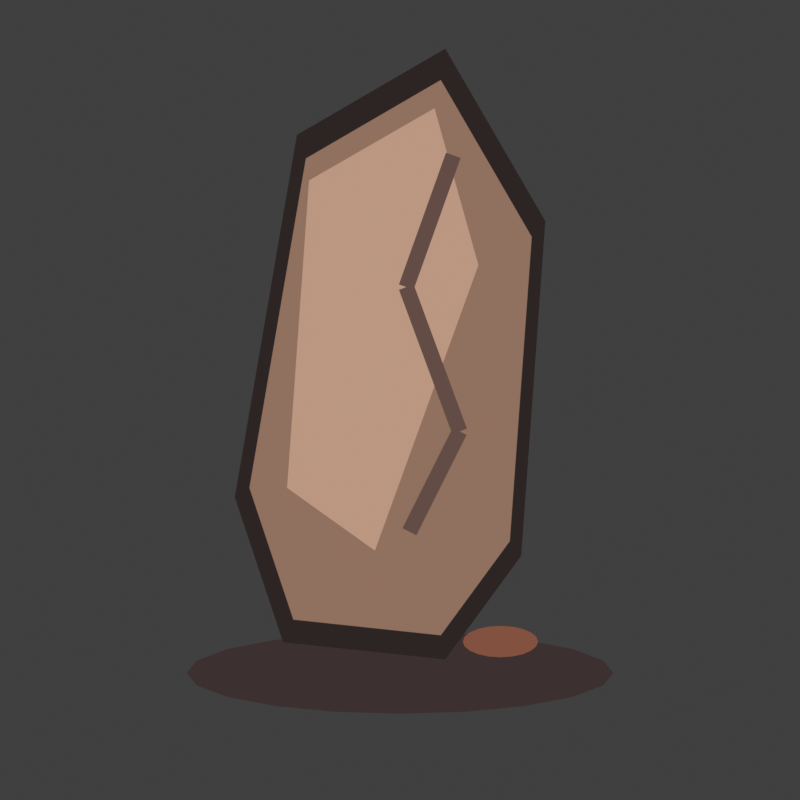 # Source: legion_hold_landmark.blend  (saved by Blender 5.2.44; exported with 4.5.12 LTS)
import bpy
from mathutils import Matrix  # noqa: F401  (used for matrix-valued properties, if any)

bpy.ops.wm.read_factory_settings(use_empty=True)
scene = bpy.context.scene
scene.name = 'Scene'

# ---- collections
col_collection = bpy.data.collections.new('Collection'); scene.collection.children.link(col_collection)

# ---- materials (node trees are filled in below, after node groups)
mat_comic_ground_shadow__3c3030 = bpy.data.materials.new('comic_ground_shadow_#3C3030')
mat_comic_ground_shadow__3c3030.diffuse_color = (0.04519, 0.02956, 0.02956, 1.0)
mat_comic_monolith_ink__2d2424 = bpy.data.materials.new('comic_monolith_ink_#2D2424')
mat_comic_monolith_ink__2d2424.diffuse_color = (0.02624, 0.01764, 0.01764, 1.0)
mat_comic_monolith__90705e = bpy.data.materials.new('comic_monolith_#90705E')
mat_comic_monolith__90705e.diffuse_color = (0.2789, 0.162, 0.1119, 1.0)
mat_comic_sun_facet__bb9781 = bpy.data.materials.new('comic_sun_facet_#BB9781')
mat_comic_sun_facet__bb9781.diffuse_color = (0.4969, 0.3095, 0.2195, 1.0)
mat_comic_stone_split_0__624c45 = bpy.data.materials.new('comic_stone_split_0_#624C45')
mat_comic_stone_split_0__624c45.diffuse_color = (0.1221, 0.07227, 0.05951, 1.0)
mat_comic_stone_split_1__624c45 = bpy.data.materials.new('comic_stone_split_1_#624C45')
mat_comic_stone_split_1__624c45.diffuse_color = (0.1221, 0.07227, 0.05951, 1.0)
mat_comic_stone_split_2__624c45 = bpy.data.materials.new('comic_stone_split_2_#624C45')
mat_comic_stone_split_2__624c45.diffuse_color = (0.1221, 0.07227, 0.05951, 1.0)
mat_comic_base_grit__835140 = bpy.data.materials.new('comic_base_grit_#835140')
mat_comic_base_grit__835140.diffuse_color = (0.227, 0.08228, 0.05127, 1.0)

# ---- material node trees
mat_comic_ground_shadow__3c3030.use_nodes = True; mat_comic_ground_shadow__3c3030.node_tree.nodes.clear()
_N = mat_comic_ground_shadow__3c3030.node_tree.nodes; _L = mat_comic_ground_shadow__3c3030.node_tree.links
n0 = _N.new('ShaderNodeEmission'); n0.name = 'Emission'; n0.location = (0, 0)
n0.inputs[0].default_value = (0.04519, 0.02956, 0.02956, 1.0)
n1 = _N.new('ShaderNodeOutputMaterial'); n1.name = 'Material Output'; n1.location = (0, 0)
_L.new(n0.outputs[0], n1.inputs[0])
n1.is_active_output = True
mat_comic_monolith_ink__2d2424.use_nodes = True; mat_comic_monolith_ink__2d2424.node_tree.nodes.clear()
_N = mat_comic_monolith_ink__2d2424.node_tree.nodes; _L = mat_comic_monolith_ink__2d2424.node_tree.links
n0 = _N.new('ShaderNodeEmission'); n0.name = 'Emission'; n0.location = (0, 0)
n0.inputs[0].default_value = (0.02624, 0.01764, 0.01764, 1.0)
n1 = _N.new('ShaderNodeOutputMaterial'); n1.name = 'Material Output'; n1.location = (0, 0)
_L.new(n0.outputs[0], n1.inputs[0])
n1.is_active_output = True
mat_comic_monolith__90705e.use_nodes = True; mat_comic_monolith__90705e.node_tree.nodes.clear()
_N = mat_comic_monolith__90705e.node_tree.nodes; _L = mat_comic_monolith__90705e.node_tree.links
n0 = _N.new('ShaderNodeEmission'); n0.name = 'Emission'; n0.location = (0, 0)
n0.inputs[0].default_value = (0.2789, 0.162, 0.1119, 1.0)
n1 = _N.new('ShaderNodeOutputMaterial'); n1.name = 'Material Output'; n1.location = (0, 0)
_L.new(n0.outputs[0], n1.inputs[0])
n1.is_active_output = True
mat_comic_sun_facet__bb9781.use_nodes = True; mat_comic_sun_facet__bb9781.node_tree.nodes.clear()
_N = mat_comic_sun_facet__bb9781.node_tree.nodes; _L = mat_comic_sun_facet__bb9781.node_tree.links
n0 = _N.new('ShaderNodeEmission'); n0.name = 'Emission'; n0.location = (0, 0)
n0.inputs[0].default_value = (0.4969, 0.3095, 0.2195, 1.0)
n1 = _N.new('ShaderNodeOutputMaterial'); n1.name = 'Material Output'; n1.location = (0, 0)
_L.new(n0.outputs[0], n1.inputs[0])
n1.is_active_output = True
mat_comic_stone_split_0__624c45.use_nodes = True; mat_comic_stone_split_0__624c45.node_tree.nodes.clear()
_N = mat_comic_stone_split_0__624c45.node_tree.nodes; _L = mat_comic_stone_split_0__624c45.node_tree.links
n0 = _N.new('ShaderNodeEmission'); n0.name = 'Emission'; n0.location = (0, 0)
n0.inputs[0].default_value = (0.1221, 0.07227, 0.05951, 1.0)
n1 = _N.new('ShaderNodeOutputMaterial'); n1.name = 'Material Output'; n1.location = (0, 0)
_L.new(n0.outputs[0], n1.inputs[0])
n1.is_active_output = True
mat_comic_stone_split_1__624c45.use_nodes = True; mat_comic_stone_split_1__624c45.node_tree.nodes.clear()
_N = mat_comic_stone_split_1__624c45.node_tree.nodes; _L = mat_comic_stone_split_1__624c45.node_tree.links
n0 = _N.new('ShaderNodeEmission'); n0.name = 'Emission'; n0.location = (0, 0)
n0.inputs[0].default_value = (0.1221, 0.07227, 0.05951, 1.0)
n1 = _N.new('ShaderNodeOutputMaterial'); n1.name = 'Material Output'; n1.location = (0, 0)
_L.new(n0.outputs[0], n1.inputs[0])
n1.is_active_output = True
mat_comic_stone_split_2__624c45.use_nodes = True; mat_comic_stone_split_2__624c45.node_tree.nodes.clear()
_N = mat_comic_stone_split_2__624c45.node_tree.nodes; _L = mat_comic_stone_split_2__624c45.node_tree.links
n0 = _N.new('ShaderNodeEmission'); n0.name = 'Emission'; n0.location = (0, 0)
n0.inputs[0].default_value = (0.1221, 0.07227, 0.05951, 1.0)
n1 = _N.new('ShaderNodeOutputMaterial'); n1.name = 'Material Output'; n1.location = (0, 0)
_L.new(n0.outputs[0], n1.inputs[0])
n1.is_active_output = True
mat_comic_base_grit__835140.use_nodes = True; mat_comic_base_grit__835140.node_tree.nodes.clear()
_N = mat_comic_base_grit__835140.node_tree.nodes; _L = mat_comic_base_grit__835140.node_tree.links
n0 = _N.new('ShaderNodeEmission'); n0.name = 'Emission'; n0.location = (0, 0)
n0.inputs[0].default_value = (0.227, 0.08228, 0.05127, 1.0)
n1 = _N.new('ShaderNodeOutputMaterial'); n1.name = 'Material Output'; n1.location = (0, 0)
_L.new(n0.outputs[0], n1.inputs[0])
n1.is_active_output = True

# ---- world
world_world = bpy.data.worlds.new('World'); scene.world = world_world
world_world.use_nodes = True; world_world.node_tree.nodes.clear()
_N = world_world.node_tree.nodes; _L = world_world.node_tree.links
n0 = _N.new('ShaderNodeOutputWorld'); n0.name = 'World Output'; n0.location = (200, 100)
n1 = _N.new('ShaderNodeBackground'); n1.name = 'Background'; n1.location = (-200, 100)
n1.inputs[0].default_value = (0.05088, 0.05088, 0.05088, 1.0)
_L.new(n1.outputs[0], n0.inputs[0])
n0.is_active_output = True
world_world.color = (0.0, 0.0, 0.0)
world_world.sun_shadow_jitter_overblur = 0.0

# ---- cameras
cam_flat_orthographic_sprite_camera_033 = bpy.data.cameras.new('Flat orthographic sprite camera.033')
cam_flat_orthographic_sprite_camera_033.type = 'ORTHO'
cam_flat_orthographic_sprite_camera_033.ortho_scale = 2.55

# ---- meshes
me_ground_shadow_mesh = bpy.data.meshes.new('ground_shadow_mesh')
me_ground_shadow_mesh.from_pydata([(0.68, -0.87, 0.01), (0.6467, -0.8298, 0.01), (0.5501, -0.7936, 0.01), (0.3997, -0.7648, 0.01), (0.2101, -0.7464, 0.01), (4.164e-17, -0.74, 0.01), (-0.2101, -0.7464, 0.01), (-0.3997, -0.7648, 0.01), (-0.5501, -0.7936, 0.01), (-0.6467, -0.8298, 0.01), (-0.68, -0.87, 0.01), (-0.6467, -0.9102, 0.01), (-0.5501, -0.9464, 0.01), (-0.3997, -0.9752, 0.01), (-0.2101, -0.9936, 0.01), (-1.249e-16, -1.0, 0.01), (0.2101, -0.9936, 0.01), (0.3997, -0.9752, 0.01), (0.5501, -0.9464, 0.01), (0.6467, -0.9102, 0.01)], [], [(0, 1, 2, 3, 4, 5, 6, 7, 8, 9, 10, 11, 12, 13, 14, 15, 16, 17, 18, 19)])
me_ground_shadow_mesh.materials.append(mat_comic_ground_shadow__3c3030)
me_ground_shadow_mesh.update()
me_monolith_ink_mesh = bpy.data.meshes.new('monolith_ink_mesh')
me_monolith_ink_mesh.from_pydata([(-0.3727, -0.7719, 0.04), (-0.5267, -0.3099, 0.04), (-0.3287, 0.8451, 0.04), (0.1443, 1.12, 0.04), (0.4633, 0.5701, 0.04), (0.3863, -0.4969, 0.04), (0.1443, -0.8269, 0.04)], [], [(0, 1, 2, 3, 4, 5, 6)])
me_monolith_ink_mesh.materials.append(mat_comic_monolith_ink__2d2424)
me_monolith_ink_mesh.update()
me_monolith_mesh = bpy.data.meshes.new('monolith_mesh')
me_monolith_mesh.from_pydata([(-0.34, -0.7, 0.042), (-0.48, -0.28, 0.042), (-0.3, 0.77, 0.042), (0.13, 1.02, 0.042), (0.42, 0.52, 0.042), (0.35, -0.45, 0.042), (0.13, -0.75, 0.042)], [], [(0, 1, 2, 3, 4, 5, 6)])
me_monolith_mesh.materials.append(mat_comic_monolith__90705e)
me_monolith_mesh.update()
me_sun_facet_mesh = bpy.data.meshes.new('sun_facet_mesh')
me_sun_facet_mesh.from_pydata([(-0.29, 0.7, 0.06), (0.11, 0.93, 0.06), (0.25, 0.43, 0.06), (-0.08, -0.48, 0.06), (-0.36, -0.28, 0.06)], [], [(0, 1, 2, 3, 4)])
me_sun_facet_mesh.materials.append(mat_comic_sun_facet__bb9781)
me_sun_facet_mesh.update()
me_stone_split_0_mesh = bpy.data.meshes.new('stone_split_0_mesh')
me_stone_split_0_mesh.from_pydata([(0.1935, 0.7716, 0.08), (0.04354, 0.3516, 0.08), (-0.003544, 0.3684, 0.08), (0.1465, 0.7884, 0.08)], [], [(0, 1, 2, 3)])
me_stone_split_0_mesh.materials.append(mat_comic_stone_split_0__624c45)
me_stone_split_0_mesh.update()
me_stone_split_1_mesh = bpy.data.meshes.new('stone_split_1_mesh')
me_stone_split_1_mesh.from_pydata([(0.04345, 0.3687, 0.08), (0.2134, -0.09133, 0.08), (0.1666, -0.1087, 0.08), (-0.00345, 0.3513, 0.08)], [], [(0, 1, 2, 3)])
me_stone_split_1_mesh.materials.append(mat_comic_stone_split_1__624c45)
me_stone_split_1_mesh.update()
me_stone_split_2_mesh = bpy.data.meshes.new('stone_split_2_mesh')
me_stone_split_2_mesh.from_pydata([(0.2124, -0.1112, 0.08), (0.05236, -0.4312, 0.08), (0.007639, -0.4088, 0.08), (0.1676, -0.08882, 0.08)], [], [(0, 1, 2, 3)])
me_stone_split_2_mesh.materials.append(mat_comic_stone_split_2__624c45)
me_stone_split_2_mesh.update()
me_base_grit_mesh = bpy.data.meshes.new('base_grit_mesh')
me_base_grit_mesh.from_pydata([(0.44, -0.77, 0.09), (0.4341, -0.7545, 0.09), (0.4171, -0.7406, 0.09), (0.3905, -0.7295, 0.09), (0.3571, -0.7224, 0.09), (0.32, -0.72, 0.09), (0.2829, -0.7224, 0.09), (0.2495, -0.7295, 0.09), (0.2229, -0.7406, 0.09), (0.2059, -0.7545, 0.09), (0.2, -0.77, 0.09), (0.2059, -0.7855, 0.09), (0.2229, -0.7994, 0.09), (0.2495, -0.8105, 0.09), (0.2829, -0.8176, 0.09), (0.32, -0.82, 0.09), (0.3571, -0.8176, 0.09), (0.3905, -0.8105, 0.09), (0.4171, -0.7994, 0.09), (0.4341, -0.7855, 0.09)], [], [(0, 1, 2, 3, 4, 5, 6, 7, 8, 9, 10, 11, 12, 13, 14, 15, 16, 17, 18, 19)])
me_base_grit_mesh.materials.append(mat_comic_base_grit__835140)
me_base_grit_mesh.update()

# ---- objects
ob_ground_shadow = bpy.data.objects.new('ground_shadow', me_ground_shadow_mesh)
ob_monolith_ink = bpy.data.objects.new('monolith_ink', me_monolith_ink_mesh)
ob_monolith = bpy.data.objects.new('monolith', me_monolith_mesh)
ob_sun_facet = bpy.data.objects.new('sun_facet', me_sun_facet_mesh)
ob_stone_split_0 = bpy.data.objects.new('stone_split_0', me_stone_split_0_mesh)
ob_stone_split_1 = bpy.data.objects.new('stone_split_1', me_stone_split_1_mesh)
ob_stone_split_2 = bpy.data.objects.new('stone_split_2', me_stone_split_2_mesh)
ob_base_grit = bpy.data.objects.new('base_grit', me_base_grit_mesh)
ob_flat_orthographic_sprite_camera = bpy.data.objects.new('Flat orthographic sprite camera', cam_flat_orthographic_sprite_camera_033)

# ---- transforms, parenting, visibility, modifiers, constraints
ob_ground_shadow.location = (0.0, 0.0, 0.0)
ob_monolith_ink.location = (0.0, 0.0, 0.0)
ob_monolith.location = (0.0, 0.0, 0.0)
ob_sun_facet.location = (0.0, 0.0, 0.0)
ob_stone_split_0.location = (0.0, 0.0, 0.0)
ob_stone_split_1.location = (0.0, 0.0, 0.0)
ob_stone_split_2.location = (0.0, 0.0, 0.0)
ob_base_grit.location = (0.0, 0.0, 0.0)
ob_flat_orthographic_sprite_camera.location = (0.0, 0.0, 10.0)

# ---- collection membership
col_collection.objects.link(ob_ground_shadow)
col_collection.objects.link(ob_monolith_ink)
col_collection.objects.link(ob_monolith)
col_collection.objects.link(ob_sun_facet)
col_collection.objects.link(ob_stone_split_0)
col_collection.objects.link(ob_stone_split_1)
col_collection.objects.link(ob_stone_split_2)
col_collection.objects.link(ob_base_grit)
col_collection.objects.link(ob_flat_orthographic_sprite_camera)

# ---- scene / render settings (as saved in the file)
scene.camera = ob_flat_orthographic_sprite_camera
scene.frame_start = 1; scene.frame_end = 250; scene.frame_set(1)
scene.render.engine = 'CYCLES'
scene.render.resolution_x = 96
scene.render.resolution_y = 96
scene.render.film_transparent = True
scene.render.bake_bias = 0.0
scene.render.bake_samples = 0
scene.render.compositor_device = 'GPU'
scene.cycles.samples = 8
scene.eevee.use_volume_custom_range = False
scene.eevee.fast_gi_thickness_near = 0.1
scene.eevee.fast_gi_thickness_far = 0.0
scene.eevee.ray_tracing_options.screen_trace_thickness = 0.1
scene.view_settings.look = 'Medium High Contrast'
scene.view_settings.view_transform = 'Standard'
bpy.context.view_layer.update()

# ---- added for rendering (the .blend has no usable light): sun
light_auto_sun = bpy.data.lights.new('AutoSun', 'SUN')
light_auto_sun.energy = 3.0
light_auto_sun.angle = 0.0523599
ob_auto_sun = bpy.data.objects.new('AutoSun', light_auto_sun)
scene.collection.objects.link(ob_auto_sun)
ob_auto_sun.rotation_euler = (0.872665, 0.174533, 0.523599)
bpy.context.view_layer.update()
